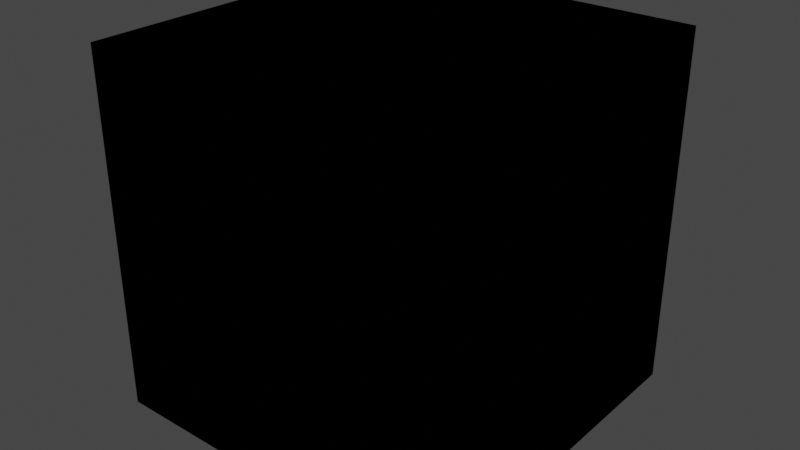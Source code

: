 # Source: Seperator.blend  (saved by Blender 4.3.32; exported with 4.5.12 LTS)
import bpy
from mathutils import Matrix  # noqa: F401  (used for matrix-valued properties, if any)

bpy.ops.wm.read_factory_settings(use_empty=True)
scene = bpy.context.scene
scene.name = 'Scene'

# ---- collections
col_idv_lvoxx_ls_cherry_utils_seperator = bpy.data.collections.new('idv.lvoxx.ls.cherry.utils.seperator'); scene.collection.children.link(col_idv_lvoxx_ls_cherry_utils_seperator)

# ---- materials (node trees are filled in below, after node groups)
mat_seperator_seperator = bpy.data.materials.new('Seperator.Seperator')
mat_seperator_seperator.alpha_threshold = 0.0
mat_seperator_seperator.use_transparent_shadow = False
mat_seperator_seperator.roughness = 0.5
mat_seperator_seperator.line_color = (0.0, 0.0, 0.0, 1.0)

# ---- node groups
ng_seperate_lightmap = bpy.data.node_groups.new('Seperate Lightmap', 'ShaderNodeTree')
_s = ng_seperate_lightmap.interface.new_socket(name='Metal', in_out='OUTPUT', socket_type='NodeSocketFloat')
_s = ng_seperate_lightmap.interface.new_socket(name='Diffuse', in_out='OUTPUT', socket_type='NodeSocketFloat')
_s = ng_seperate_lightmap.interface.new_socket(name='Highlight', in_out='OUTPUT', socket_type='NodeSocketFloat')
_s = ng_seperate_lightmap.interface.new_socket(name='Lightmap', in_out='INPUT', socket_type='NodeSocketColor')
_s.default_value = (1.0, 1.0, 1.0, 1.0)
_s.hide_value = True
_N = ng_seperate_lightmap.nodes; _L = ng_seperate_lightmap.links
n0 = _N.new('ShaderNodeSeparateColor'); n0.name = 'Separate Color'; n0.location = (0, 0)
n1 = _N.new('NodeGroupOutput'); n1.name = 'Group Output'; n1.location = (190, 0)
n2 = _N.new('NodeGroupInput'); n2.name = 'Group Input'; n2.location = (-237, -110)
n3 = _N.new('NodeFrame'); n3.name = 'Frame'; n3.location = (-159, 106)
n3.label = 'idv.lvoxx.ls.cherry.utils.seperator.Seperator'
n3.width = 473
_L.new(n2.outputs[0], n0.inputs[0])
_L.new(n0.outputs[0], n1.inputs[0])
_L.new(n0.outputs[1], n1.inputs[1])
_L.new(n0.outputs[2], n1.inputs[2])
n1.is_active_output = True

# ---- material node trees
mat_seperator_seperator.use_nodes = True; mat_seperator_seperator.node_tree.nodes.clear()
_N = mat_seperator_seperator.node_tree.nodes; _L = mat_seperator_seperator.node_tree.links
n0 = _N.new('ShaderNodeOutputMaterial'); n0.name = 'Material Output'; n0.location = (300, 300)
n1 = _N.new('ShaderNodeGroup'); n1.name = 'Group.001'; n1.location = (-106, 378)
n1.node_tree = ng_seperate_lightmap
n1.inputs[0].default_value = (1.0, 1.0, 1.0, 1.0)
n0.is_active_output = True

# ---- world
world_world = bpy.data.worlds.new('World'); scene.world = world_world
world_world.use_nodes = True; world_world.node_tree.nodes.clear()
_N = world_world.node_tree.nodes; _L = world_world.node_tree.links
n0 = _N.new('ShaderNodeOutputWorld'); n0.name = 'World Output'; n0.location = (300, 300)
n1 = _N.new('ShaderNodeBackground'); n1.name = 'Background'; n1.location = (10, 300)
n1.inputs[0].default_value = (0.05088, 0.05088, 0.05088, 1.0)
_L.new(n1.outputs[0], n0.inputs[0])
n0.is_active_output = True
world_world.color = (0.05088, 0.05088, 0.05088)
world_world.use_sun_shadow = False
world_world.sun_shadow_jitter_overblur = 0.0

# ---- meshes
me_cube = bpy.data.meshes.new('Cube')
me_cube.from_pydata([(1.0, 1.0, 1.0), (1.0, 1.0, -1.0), (1.0, -1.0, 1.0), (1.0, -1.0, -1.0), (-1.0, 1.0, 1.0), (-1.0, 1.0, -1.0), (-1.0, -1.0, 1.0), (-1.0, -1.0, -1.0)], [], [(0, 4, 6, 2), (3, 2, 6, 7), (7, 6, 4, 5), (5, 1, 3, 7), (1, 0, 2, 3), (5, 4, 0, 1)])
_uv = me_cube.uv_layers.new(name='UVMap')
_uv.uv.foreach_set('vector', [0.625, 0.5, 0.875, 0.5, 0.875, 0.75, 0.625, 0.75, 0.375, 0.75, 0.625, 0.75, 0.625, 1.0, 0.375, 1.0, 0.375, 0.0, 0.625, 0.0, 0.625, 0.25, 0.375, 0.25, 0.125, 0.5, 0.375, 0.5, 0.375, 0.75, 0.125, 0.75, 0.375, 0.5, 0.625, 0.5, 0.625, 0.75, 0.375, 0.75, 0.375, 0.25, 0.625, 0.25, 0.625, 0.5, 0.375, 0.5])
me_cube.materials.append(mat_seperator_seperator)
me_cube.use_mirror_vertex_groups = False
me_cube.update()

# ---- objects
ob_seperator = bpy.data.objects.new('Seperator', me_cube)

# ---- transforms, parenting, visibility, modifiers, constraints
ob_seperator.location = (0.0, 0.0, 0.0)
ob_seperator.lock_rotations_4d = False
ob_seperator.empty_display_type = 'ARROWS'
ob_seperator.lineart.crease_threshold = 0.0

# ---- collection membership
col_idv_lvoxx_ls_cherry_utils_seperator.objects.link(ob_seperator)

# ---- scene / render settings (as saved in the file)
scene.frame_start = 1; scene.frame_end = 250; scene.frame_set(1)
scene.render.engine = 'BLENDER_EEVEE_NEXT'
scene.cycles.sampling_pattern = 'TABULATED_SOBOL'
scene.view_settings.view_transform = 'Filmic'
bpy.context.view_layer.update()

# ---- added for rendering (the .blend has no active camera and no usable light): camera, sun
cam_auto = bpy.data.cameras.new('AutoCamera')
cam_auto.lens = 50.0
cam_auto.sensor_width = 36.0
cam_auto.clip_end = 1000.0
ob_auto_camera = bpy.data.objects.new('AutoCamera', cam_auto)
scene.collection.objects.link(ob_auto_camera)
ob_auto_camera.location = (3.20507, -3.84609, 2.56406)
ob_auto_camera.rotation_euler = (1.09748, -7.21219e-08, 0.694738)
scene.camera = ob_auto_camera
light_auto_sun = bpy.data.lights.new('AutoSun', 'SUN')
light_auto_sun.energy = 3.0
light_auto_sun.angle = 0.0523599
ob_auto_sun = bpy.data.objects.new('AutoSun', light_auto_sun)
scene.collection.objects.link(ob_auto_sun)
ob_auto_sun.rotation_euler = (0.872665, 0.174533, 0.523599)
bpy.context.view_layer.update()
